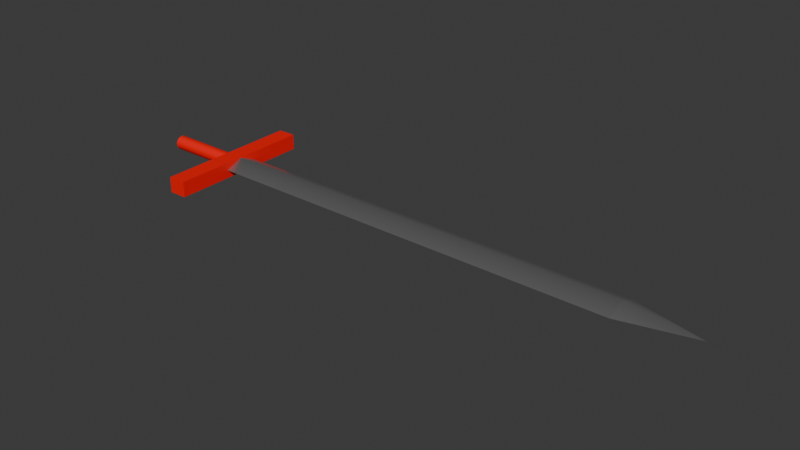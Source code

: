 # Source: sword.blend  (saved by Blender 4.2.66; exported with 4.5.12 LTS)
import bpy
from mathutils import Matrix  # noqa: F401  (used for matrix-valued properties, if any)

bpy.ops.wm.read_factory_settings(use_empty=True)
scene = bpy.context.scene
scene.name = 'Scene'

# ---- collections
col_collection = bpy.data.collections.new('Collection'); scene.collection.children.link(col_collection)
col_blade = bpy.data.collections.new('Blade'); col_collection.children.link(col_blade)

# ---- materials (node trees are filled in below, after node groups)
mat_material = bpy.data.materials.new('Material')
mat_blade = bpy.data.materials.new('Blade')

# ---- node groups
ng_smooth_by_angle = bpy.data.node_groups.new('Smooth by Angle', 'GeometryNodeTree')
_s = ng_smooth_by_angle.interface.new_socket(name='Mesh', in_out='OUTPUT', socket_type='NodeSocketGeometry')
_s = ng_smooth_by_angle.interface.new_socket(name='Mesh', in_out='INPUT', socket_type='NodeSocketGeometry')
_s = ng_smooth_by_angle.interface.new_socket(name='Angle', in_out='INPUT', socket_type='NodeSocketFloat')
_s.subtype = 'ANGLE'
_s.default_value = 0.5236
_s.min_value = 0.0
_s.max_value = 3.142
_s.description = 'Maximum face angle for smooth edges'
_s = ng_smooth_by_angle.interface.new_socket(name='Ignore Sharpness', in_out='INPUT', socket_type='NodeSocketBool')
_s.force_non_field = True
ng_smooth_by_angle.description = 'Set the sharpness of mesh edges based on the angle between the neighboring faces'
ng_smooth_by_angle.is_modifier = True
_N = ng_smooth_by_angle.nodes; _L = ng_smooth_by_angle.links
n0 = _N.new('GeometryNodeSetShadeSmooth'); n0.name = 'Set Shade Smooth'; n0.location = (120, -80)
n0.domain = 'EDGE'
n1 = _N.new('GeometryNodeSetShadeSmooth'); n1.name = 'Set Shade Smooth.001'; n1.location = (300, -80)
n2 = _N.new('NodeGroupOutput'); n2.name = 'Group Output'; n2.location = (480, -80)
n3 = _N.new('GeometryNodeInputMeshEdgeAngle'); n3.name = 'Edge Angle'; n3.location = (-440, -240)
n4 = _N.new('NodeGroupInput'); n4.name = 'Group Input'; n4.location = (-80, -80)
n5 = _N.new('GeometryNodeInputEdgeSmooth'); n5.name = 'Is Edge Smooth'; n5.location = (-260, -120)
n6 = _N.new('GeometryNodeInputShadeSmooth'); n6.name = 'Is Shade Smooth'; n6.location = (-440, -397)
n7 = _N.new('FunctionNodeCompare'); n7.name = 'Compare'; n7.location = (-260, -260)
n7.operation = 'LESS_EQUAL'
n7.inputs[6].default_value = (0.0, 0.0, 0.0, 0.0)
n7.inputs[7].default_value = (0.0, 0.0, 0.0, 0.0)
n8 = _N.new('FunctionNodeBooleanMath'); n8.name = 'Boolean Math.001'; n8.location = (-80, -260)
n9 = _N.new('NodeGroupInput'); n9.name = 'Group Input.001'; n9.location = (-440, -329)
n10 = _N.new('NodeGroupInput'); n10.name = 'Group Input.002'; n10.location = (-259, -189)
n11 = _N.new('FunctionNodeBooleanMath'); n11.name = 'Boolean Math'; n11.location = (-80, -149)
n11.operation = 'OR'
n12 = _N.new('FunctionNodeBooleanMath'); n12.name = 'Boolean Math.002'; n12.location = (-260, -380)
n12.operation = 'OR'
n13 = _N.new('NodeGroupInput'); n13.name = 'Group Input.003'; n13.location = (-440, -460)
_L.new(n3.outputs[0], n7.inputs[0])
_L.new(n1.outputs[0], n2.inputs[0])
_L.new(n9.outputs[1], n7.inputs[1])
_L.new(n7.outputs[0], n8.inputs[0])
_L.new(n4.outputs[0], n0.inputs[0])
_L.new(n0.outputs[0], n1.inputs[0])
_L.new(n8.outputs[0], n0.inputs[2])
_L.new(n10.outputs[2], n11.inputs[1])
_L.new(n5.outputs[0], n11.inputs[0])
_L.new(n11.outputs[0], n0.inputs[1])
_L.new(n13.outputs[2], n12.inputs[1])
_L.new(n6.outputs[0], n12.inputs[0])
_L.new(n12.outputs[0], n8.inputs[1])
n2.is_active_output = True
ng_smooth_by_angle_005 = bpy.data.node_groups.new('Smooth by Angle.005', 'GeometryNodeTree')
_s = ng_smooth_by_angle_005.interface.new_socket(name='Mesh', in_out='OUTPUT', socket_type='NodeSocketGeometry')
_s = ng_smooth_by_angle_005.interface.new_socket(name='Mesh', in_out='INPUT', socket_type='NodeSocketGeometry')
_s = ng_smooth_by_angle_005.interface.new_socket(name='Angle', in_out='INPUT', socket_type='NodeSocketFloat')
_s.subtype = 'ANGLE'
_s.default_value = 0.5236
_s.min_value = 0.0
_s.max_value = 3.142
_s.description = 'Maximum face angle for smooth edges'
_s = ng_smooth_by_angle_005.interface.new_socket(name='Ignore Sharpness', in_out='INPUT', socket_type='NodeSocketBool')
_s.force_non_field = True
ng_smooth_by_angle_005.description = 'Set the sharpness of mesh edges based on the angle between the neighboring faces'
ng_smooth_by_angle_005.is_modifier = True
_N = ng_smooth_by_angle_005.nodes; _L = ng_smooth_by_angle_005.links
n0 = _N.new('GeometryNodeSetShadeSmooth'); n0.name = 'Set Shade Smooth'; n0.location = (120, -80)
n0.domain = 'EDGE'
n1 = _N.new('GeometryNodeSetShadeSmooth'); n1.name = 'Set Shade Smooth.001'; n1.location = (300, -80)
n2 = _N.new('NodeGroupOutput'); n2.name = 'Group Output'; n2.location = (480, -80)
n3 = _N.new('GeometryNodeInputMeshEdgeAngle'); n3.name = 'Edge Angle'; n3.location = (-440, -240)
n4 = _N.new('NodeGroupInput'); n4.name = 'Group Input'; n4.location = (-80, -80)
n5 = _N.new('GeometryNodeInputEdgeSmooth'); n5.name = 'Is Edge Smooth'; n5.location = (-260, -120)
n6 = _N.new('GeometryNodeInputShadeSmooth'); n6.name = 'Is Shade Smooth'; n6.location = (-440, -397)
n7 = _N.new('FunctionNodeCompare'); n7.name = 'Compare'; n7.location = (-260, -260)
n7.operation = 'LESS_EQUAL'
n7.inputs[6].default_value = (0.0, 0.0, 0.0, 0.0)
n7.inputs[7].default_value = (0.0, 0.0, 0.0, 0.0)
n8 = _N.new('FunctionNodeBooleanMath'); n8.name = 'Boolean Math.001'; n8.location = (-80, -260)
n9 = _N.new('NodeGroupInput'); n9.name = 'Group Input.001'; n9.location = (-440, -329)
n10 = _N.new('NodeGroupInput'); n10.name = 'Group Input.002'; n10.location = (-259, -189)
n11 = _N.new('FunctionNodeBooleanMath'); n11.name = 'Boolean Math'; n11.location = (-80, -149)
n11.operation = 'OR'
n12 = _N.new('FunctionNodeBooleanMath'); n12.name = 'Boolean Math.002'; n12.location = (-260, -380)
n12.operation = 'OR'
n13 = _N.new('NodeGroupInput'); n13.name = 'Group Input.003'; n13.location = (-440, -460)
_L.new(n3.outputs[0], n7.inputs[0])
_L.new(n1.outputs[0], n2.inputs[0])
_L.new(n9.outputs[1], n7.inputs[1])
_L.new(n7.outputs[0], n8.inputs[0])
_L.new(n4.outputs[0], n0.inputs[0])
_L.new(n0.outputs[0], n1.inputs[0])
_L.new(n8.outputs[0], n0.inputs[2])
_L.new(n10.outputs[2], n11.inputs[1])
_L.new(n5.outputs[0], n11.inputs[0])
_L.new(n11.outputs[0], n0.inputs[1])
_L.new(n13.outputs[2], n12.inputs[1])
_L.new(n6.outputs[0], n12.inputs[0])
_L.new(n12.outputs[0], n8.inputs[1])
n2.is_active_output = True
ng_smooth_by_angle_003 = bpy.data.node_groups.new('Smooth by Angle.003', 'GeometryNodeTree')
_s = ng_smooth_by_angle_003.interface.new_socket(name='Mesh', in_out='OUTPUT', socket_type='NodeSocketGeometry')
_s = ng_smooth_by_angle_003.interface.new_socket(name='Mesh', in_out='INPUT', socket_type='NodeSocketGeometry')
_s = ng_smooth_by_angle_003.interface.new_socket(name='Angle', in_out='INPUT', socket_type='NodeSocketFloat')
_s.subtype = 'ANGLE'
_s.default_value = 0.5236
_s.min_value = 0.0
_s.max_value = 3.142
_s.description = 'Maximum face angle for smooth edges'
_s = ng_smooth_by_angle_003.interface.new_socket(name='Ignore Sharpness', in_out='INPUT', socket_type='NodeSocketBool')
_s.force_non_field = True
ng_smooth_by_angle_003.description = 'Set the sharpness of mesh edges based on the angle between the neighboring faces'
ng_smooth_by_angle_003.is_modifier = True
_N = ng_smooth_by_angle_003.nodes; _L = ng_smooth_by_angle_003.links
n0 = _N.new('GeometryNodeSetShadeSmooth'); n0.name = 'Set Shade Smooth'; n0.location = (120, -80)
n0.domain = 'EDGE'
n1 = _N.new('GeometryNodeSetShadeSmooth'); n1.name = 'Set Shade Smooth.001'; n1.location = (300, -80)
n2 = _N.new('NodeGroupOutput'); n2.name = 'Group Output'; n2.location = (480, -80)
n3 = _N.new('GeometryNodeInputMeshEdgeAngle'); n3.name = 'Edge Angle'; n3.location = (-440, -240)
n4 = _N.new('NodeGroupInput'); n4.name = 'Group Input'; n4.location = (-80, -80)
n5 = _N.new('GeometryNodeInputEdgeSmooth'); n5.name = 'Is Edge Smooth'; n5.location = (-260, -120)
n6 = _N.new('GeometryNodeInputShadeSmooth'); n6.name = 'Is Shade Smooth'; n6.location = (-440, -397)
n7 = _N.new('FunctionNodeCompare'); n7.name = 'Compare'; n7.location = (-260, -260)
n7.operation = 'LESS_EQUAL'
n7.inputs[6].default_value = (0.0, 0.0, 0.0, 0.0)
n7.inputs[7].default_value = (0.0, 0.0, 0.0, 0.0)
n8 = _N.new('FunctionNodeBooleanMath'); n8.name = 'Boolean Math.001'; n8.location = (-80, -260)
n9 = _N.new('NodeGroupInput'); n9.name = 'Group Input.001'; n9.location = (-440, -329)
n10 = _N.new('NodeGroupInput'); n10.name = 'Group Input.002'; n10.location = (-259, -189)
n11 = _N.new('FunctionNodeBooleanMath'); n11.name = 'Boolean Math'; n11.location = (-80, -149)
n11.operation = 'OR'
n12 = _N.new('FunctionNodeBooleanMath'); n12.name = 'Boolean Math.002'; n12.location = (-260, -380)
n12.operation = 'OR'
n13 = _N.new('NodeGroupInput'); n13.name = 'Group Input.003'; n13.location = (-440, -460)
_L.new(n3.outputs[0], n7.inputs[0])
_L.new(n1.outputs[0], n2.inputs[0])
_L.new(n9.outputs[1], n7.inputs[1])
_L.new(n7.outputs[0], n8.inputs[0])
_L.new(n4.outputs[0], n0.inputs[0])
_L.new(n0.outputs[0], n1.inputs[0])
_L.new(n8.outputs[0], n0.inputs[2])
_L.new(n10.outputs[2], n11.inputs[1])
_L.new(n5.outputs[0], n11.inputs[0])
_L.new(n11.outputs[0], n0.inputs[1])
_L.new(n13.outputs[2], n12.inputs[1])
_L.new(n6.outputs[0], n12.inputs[0])
_L.new(n12.outputs[0], n8.inputs[1])
n2.is_active_output = True

# ---- material node trees
mat_material.use_nodes = True; mat_material.node_tree.nodes.clear()
_N = mat_material.node_tree.nodes; _L = mat_material.node_tree.links
n0 = _N.new('ShaderNodeBsdfPrincipled'); n0.name = 'Principled BSDF'; n0.location = (10, 300)
n0.inputs[0].default_value = (1.0, 0.0, 0.0, 1.0)
n1 = _N.new('ShaderNodeOutputMaterial'); n1.name = 'Material Output'; n1.location = (300, 300)
_L.new(n0.outputs[0], n1.inputs[0])
n1.is_active_output = True
mat_blade.use_nodes = True; mat_blade.node_tree.nodes.clear()
_N = mat_blade.node_tree.nodes; _L = mat_blade.node_tree.links
n0 = _N.new('ShaderNodeBsdfPrincipled'); n0.name = 'Principled BSDF'; n0.location = (10, 300)
n0.inputs[0].default_value = (0.3314, 0.3314, 0.3314, 1.0)
n0.inputs[1].default_value = 0.7
n0.inputs[2].default_value = 0.3
n1 = _N.new('ShaderNodeOutputMaterial'); n1.name = 'Material Output'; n1.location = (300, 300)
_L.new(n0.outputs[0], n1.inputs[0])
n1.is_active_output = True

# ---- world
world_world = bpy.data.worlds.new('World'); scene.world = world_world
world_world.use_nodes = True; world_world.node_tree.nodes.clear()
_N = world_world.node_tree.nodes; _L = world_world.node_tree.links
n0 = _N.new('ShaderNodeOutputWorld'); n0.name = 'World Output'; n0.location = (300, 300)
n1 = _N.new('ShaderNodeBackground'); n1.name = 'Background'; n1.location = (10, 300)
n1.inputs[0].default_value = (0.05088, 0.05088, 0.05088, 1.0)
_L.new(n1.outputs[0], n0.inputs[0])
n0.is_active_output = True
world_world.color = (0.05088, 0.05088, 0.05088)
world_world.sun_shadow_jitter_overblur = 0.0

# ---- meshes
me_cube_012 = bpy.data.meshes.new('Cube.012')
me_cube_012.from_pydata([(-1.0, -1.0, -1.0), (-1.0, -1.0, 1.0), (-1.0, 1.0, -1.0), (-1.0, 1.0, 1.0), (1.0, -1.0, -1.0), (1.0, -1.0, 1.0), (1.0, 1.0, -1.0), (1.0, 1.0, 1.0)], [], [(0, 1, 3, 2), (2, 3, 7, 6), (6, 7, 5, 4), (4, 5, 1, 0), (2, 6, 4, 0), (7, 3, 1, 5)])
me_cube_012.polygons.foreach_set('use_smooth', [True] * 6)
_uv = me_cube_012.uv_layers.new(name='UVMap')
_uv.uv.foreach_set('vector', [0.375, 0.0, 0.625, 0.0, 0.625, 0.25, 0.375, 0.25, 0.375, 0.25, 0.625, 0.25, 0.625, 0.5, 0.375, 0.5, 0.375, 0.5, 0.625, 0.5, 0.625, 0.75, 0.375, 0.75, 0.375, 0.75, 0.625, 0.75, 0.625, 1.0, 0.375, 1.0, 0.125, 0.5, 0.375, 0.5, 0.375, 0.75, 0.125, 0.75, 0.625, 0.5, 0.875, 0.5, 0.875, 0.75, 0.625, 0.75])
me_cube_012.materials.append(mat_material)
me_cube_012.update()
me_cylinder_001 = bpy.data.meshes.new('Cylinder.001')
me_cylinder_001.from_pydata([(0.0, 1.0, -1.0), (0.0, 1.0, 1.0), (0.1951, 0.9808, -1.0), (0.1951, 0.9808, 1.0), (0.3827, 0.9239, -1.0), (0.3827, 0.9239, 1.0), (0.5556, 0.8315, -1.0), (0.5556, 0.8315, 1.0), (0.7071, 0.7071, -1.0), (0.7071, 0.7071, 1.0), (0.8315, 0.5556, -1.0), (0.8315, 0.5556, 1.0), (0.9239, 0.3827, -1.0), (0.9239, 0.3827, 1.0), (0.9808, 0.1951, -1.0), (0.9808, 0.1951, 1.0), (1.0, 0.0, -1.0), (1.0, 0.0, 1.0), (0.9808, -0.1951, -1.0), (0.9808, -0.1951, 1.0), (0.9239, -0.3827, -1.0), (0.9239, -0.3827, 1.0), (0.8315, -0.5556, -1.0), (0.8315, -0.5556, 1.0), (0.7071, -0.7071, -1.0), (0.7071, -0.7071, 1.0), (0.5556, -0.8315, -1.0), (0.5556, -0.8315, 1.0), (0.3827, -0.9239, -1.0), (0.3827, -0.9239, 1.0), (0.1951, -0.9808, -1.0), (0.1951, -0.9808, 1.0), (0.0, -1.0, -1.0), (0.0, -1.0, 1.0), (-0.1951, -0.9808, -1.0), (-0.1951, -0.9808, 1.0), (-0.3827, -0.9239, -1.0), (-0.3827, -0.9239, 1.0), (-0.5556, -0.8315, -1.0), (-0.5556, -0.8315, 1.0), (-0.7071, -0.7071, -1.0), (-0.7071, -0.7071, 1.0), (-0.8315, -0.5556, -1.0), (-0.8315, -0.5556, 1.0), (-0.9239, -0.3827, -1.0), (-0.9239, -0.3827, 1.0), (-0.9808, -0.1951, -1.0), (-0.9808, -0.1951, 1.0), (-1.0, 0.0, -1.0), (-1.0, 0.0, 1.0), (-0.9808, 0.1951, -1.0), (-0.9808, 0.1951, 1.0), (-0.9239, 0.3827, -1.0), (-0.9239, 0.3827, 1.0), (-0.8315, 0.5556, -1.0), (-0.8315, 0.5556, 1.0), (-0.7071, 0.7071, -1.0), (-0.7071, 0.7071, 1.0), (-0.5556, 0.8315, -1.0), (-0.5556, 0.8315, 1.0), (-0.3827, 0.9239, -1.0), (-0.3827, 0.9239, 1.0), (-0.1951, 0.9808, -1.0), (-0.1951, 0.9808, 1.0)], [], [(0, 1, 3, 2), (2, 3, 5, 4), (4, 5, 7, 6), (6, 7, 9, 8), (8, 9, 11, 10), (10, 11, 13, 12), (12, 13, 15, 14), (14, 15, 17, 16), (16, 17, 19, 18), (18, 19, 21, 20), (20, 21, 23, 22), (22, 23, 25, 24), (24, 25, 27, 26), (26, 27, 29, 28), (28, 29, 31, 30), (30, 31, 33, 32), (32, 33, 35, 34), (34, 35, 37, 36), (36, 37, 39, 38), (38, 39, 41, 40), (40, 41, 43, 42), (42, 43, 45, 44), (44, 45, 47, 46), (46, 47, 49, 48), (48, 49, 51, 50), (50, 51, 53, 52), (52, 53, 55, 54), (54, 55, 57, 56), (56, 57, 59, 58), (58, 59, 61, 60), (3, 1, 63, 61, 59, 57, 55, 53, 51, 49, 47, 45, 43, 41, 39, 37, 35, 33, 31, 29, 27, 25, 23, 21, 19, 17, 15, 13, 11, 9, 7, 5), (60, 61, 63, 62), (62, 63, 1, 0), (0, 2, 4, 6, 8, 10, 12, 14, 16, 18, 20, 22, 24, 26, 28, 30, 32, 34, 36, 38, 40, 42, 44, 46, 48, 50, 52, 54, 56, 58, 60, 62)])
me_cylinder_001.polygons.foreach_set('use_smooth', [True] * 34)
_uv = me_cylinder_001.uv_layers.new(name='UVMap')
_uv.uv.foreach_set('vector', [1.0, 0.5, 1.0, 1.0, 0.9688, 1.0, 0.9688, 0.5, 0.9688, 0.5, 0.9688, 1.0, 0.9375, 1.0, 0.9375, 0.5, 0.9375, 0.5, 0.9375, 1.0, 0.9062, 1.0, 0.9062, 0.5, 0.9062, 0.5, 0.9062, 1.0, 0.875, 1.0, 0.875, 0.5, 0.875, 0.5, 0.875, 1.0, 0.8438, 1.0, 0.8438, 0.5, 0.8438, 0.5, 0.8438, 1.0, 0.8125, 1.0, 0.8125, 0.5, 0.8125, 0.5, 0.8125, 1.0, 0.7812, 1.0, 0.7812, 0.5, 0.7812, 0.5, 0.7812, 1.0, 0.75, 1.0, 0.75, 0.5, 0.75, 0.5, 0.75, 1.0, 0.7188, 1.0, 0.7188, 0.5, 0.7188, 0.5, 0.7188, 1.0, 0.6875, 1.0, 0.6875, 0.5, 0.6875, 0.5, 0.6875, 1.0, 0.6562, 1.0, 0.6562, 0.5, 0.6562, 0.5, 0.6562, 1.0, 0.625, 1.0, 0.625, 0.5, 0.625, 0.5, 0.625, 1.0, 0.5938, 1.0, 0.5938, 0.5, 0.5938, 0.5, 0.5938, 1.0, 0.5625, 1.0, 0.5625, 0.5, 0.5625, 0.5, 0.5625, 1.0, 0.5312, 1.0, 0.5312, 0.5, 0.5312, 0.5, 0.5312, 1.0, 0.5, 1.0, 0.5, 0.5, 0.5, 0.5, 0.5, 1.0, 0.4688, 1.0, 0.4688, 0.5, 0.4688, 0.5, 0.4688, 1.0, 0.4375, 1.0, 0.4375, 0.5, 0.4375, 0.5, 0.4375, 1.0, 0.4062, 1.0, 0.4062, 0.5, 0.4062, 0.5, 0.4062, 1.0, 0.375, 1.0, 0.375, 0.5, 0.375, 0.5, 0.375, 1.0, 0.3438, 1.0, 0.3438, 0.5, 0.3438, 0.5, 0.3438, 1.0, 0.3125, 1.0, 0.3125, 0.5, 0.3125, 0.5, 0.3125, 1.0, 0.2812, 1.0, 0.2812, 0.5, 0.2812, 0.5, 0.2812, 1.0, 0.25, 1.0, 0.25, 0.5, 0.25, 0.5, 0.25, 1.0, 0.2188, 1.0, 0.2188, 0.5, 0.2188, 0.5, 0.2188, 1.0, 0.1875, 1.0, 0.1875, 0.5, 0.1875, 0.5, 0.1875, 1.0, 0.1562, 1.0, 0.1562, 0.5, 0.1562, 0.5, 0.1562, 1.0, 0.125, 1.0, 0.125, 0.5, 0.125, 0.5, 0.125, 1.0, 0.09375, 1.0, 0.09375, 0.5, 0.09375, 0.5, 0.09375, 1.0, 0.0625, 1.0, 0.0625, 0.5, 0.2968, 0.4854, 0.25, 0.49, 0.2032, 0.4854, 0.1582, 0.4717, 0.1167, 0.4496, 0.08029, 0.4197, 0.05045, 0.3833, 0.02827, 0.3418, 0.01461, 0.2968, 0.01, 0.25, 0.01461, 0.2032, 0.02827, 0.1582, 0.05045, 0.1167, 0.08029, 0.08029, 0.1167, 0.05045, 0.1582, 0.02827, 0.2032, 0.01461, 0.25, 0.01, 0.2968, 0.01461, 0.3418, 0.02827, 0.3833, 0.05045, 0.4197, 0.08029, 0.4496, 0.1167, 0.4717, 0.1582, 0.4854, 0.2032, 0.49, 0.25, 0.4854, 0.2968, 0.4717, 0.3418, 0.4496, 0.3833, 0.4197, 0.4197, 0.3833, 0.4496, 0.3418, 0.4717, 0.0625, 0.5, 0.0625, 1.0, 0.03125, 1.0, 0.03125, 0.5, 0.03125, 0.5, 0.03125, 1.0, 0.0, 1.0, 0.0, 0.5, 0.75, 0.49, 0.7968, 0.4854, 0.8418, 0.4717, 0.8833, 0.4496, 0.9197, 0.4197, 0.9496, 0.3833, 0.9717, 0.3418, 0.9854, 0.2968, 0.99, 0.25, 0.9854, 0.2032, 0.9717, 0.1582, 0.9496, 0.1167, 0.9197, 0.08029, 0.8833, 0.05045, 0.8418, 0.02827, 0.7968, 0.01461, 0.75, 0.01, 0.7032, 0.01461, 0.6582, 0.02827, 0.6167, 0.05045, 0.5803, 0.08029, 0.5504, 0.1167, 0.5283, 0.1582, 0.5146, 0.2032, 0.51, 0.25, 0.5146, 0.2968, 0.5283, 0.3418, 0.5504, 0.3833, 0.5803, 0.4197, 0.6167, 0.4496, 0.6582, 0.4717, 0.7032, 0.4854])
me_cylinder_001.materials.append(mat_material)
me_cylinder_001.update()
me_cube_004 = bpy.data.meshes.new('Cube.004')
me_cube_004.from_pydata([(-1.0, -1.0, -1.0), (-1.0, 0.0, -0.7885), (-1.0, 1.0, -1.0), (1.0, -1.0, -1.0), (1.0, 0.0, -0.7885), (1.0, 1.0, -1.0)], [], [(0, 1, 2), (2, 1, 4, 5), (5, 4, 3), (3, 4, 1, 0), (2, 5, 3, 0)])
me_cube_004.polygons.foreach_set('use_smooth', [True] * 5)
_uv = me_cube_004.uv_layers.new(name='UVMap')
_uv.uv.foreach_set('vector', [0.375, 0.0, 0.625, 0.25, 0.375, 0.25, 0.375, 0.25, 0.625, 0.25, 0.625, 0.5, 0.375, 0.5, 0.375, 0.5, 0.625, 0.75, 0.375, 0.75, 0.375, 0.75, 0.625, 0.75, 0.625, 1.0, 0.375, 1.0, 0.125, 0.5, 0.375, 0.5, 0.375, 0.75, 0.125, 0.75])
me_cube_004.materials.append(mat_blade)
me_cube_004.update()
me_cube_003 = bpy.data.meshes.new('Cube.003')
me_cube_003.from_pydata([(-1.0, -1.0, -1.0), (-1.0, 0.0, -0.7885), (-1.0, 1.0, -1.0), (1.0, -1.0, -1.0), (1.0, 0.0, -0.7885), (1.0, 1.0, -1.0)], [], [(0, 1, 2), (2, 1, 4, 5), (5, 4, 3), (3, 4, 1, 0), (2, 5, 3, 0)])
me_cube_003.polygons.foreach_set('use_smooth', [True] * 5)
_uv = me_cube_003.uv_layers.new(name='UVMap')
_uv.uv.foreach_set('vector', [0.375, 0.0, 0.625, 0.25, 0.375, 0.25, 0.375, 0.25, 0.625, 0.25, 0.625, 0.5, 0.375, 0.5, 0.375, 0.5, 0.625, 0.75, 0.375, 0.75, 0.375, 0.75, 0.625, 0.75, 0.625, 1.0, 0.375, 1.0, 0.125, 0.5, 0.375, 0.5, 0.375, 0.75, 0.125, 0.75])
me_cube_003.materials.append(mat_blade)
me_cube_003.update()
me_cube_011 = bpy.data.meshes.new('Cube.011')
me_cube_011.from_pydata([(-1.0, -1.0, -1.0), (-1.0, 0.0, -0.7885), (-1.0, 1.0, -1.0), (1.0, 0.0, -1.0), (-1.0, 0.0, -1.0)], [], [(0, 1, 2, 4), (2, 1, 3), (3, 1, 0), (4, 3, 0), (2, 3, 4)])
me_cube_011.polygons.foreach_set('use_smooth', [True] * 5)
_uv = me_cube_011.uv_layers.new(name='UVMap')
_uv.uv.foreach_set('vector', [0.375, 0.0, 0.625, 0.25, 0.375, 0.25, 0.375, 0.125, 0.375, 0.25, 0.625, 0.5, 0.375, 0.5, 0.375, 0.75, 0.625, 1.0, 0.375, 1.0, 0.125, 0.625, 0.375, 0.75, 0.125, 0.75, 0.125, 0.5, 0.375, 0.625, 0.125, 0.625])
me_cube_011.materials.append(mat_blade)
me_cube_011.update()
me_cube_009 = bpy.data.meshes.new('Cube.009')
me_cube_009.from_pydata([(-1.0, -1.0, -1.0), (-1.0, 0.0, -0.7885), (-1.0, 1.0, -1.0), (1.0, 0.0, -1.0), (-1.0, 0.0, -1.0)], [], [(0, 1, 2, 4), (2, 1, 3), (3, 1, 0), (4, 3, 0), (2, 3, 4)])
me_cube_009.polygons.foreach_set('use_smooth', [True] * 5)
_uv = me_cube_009.uv_layers.new(name='UVMap')
_uv.uv.foreach_set('vector', [0.375, 0.0, 0.625, 0.25, 0.375, 0.25, 0.375, 0.125, 0.375, 0.25, 0.625, 0.5, 0.375, 0.5, 0.375, 0.75, 0.625, 1.0, 0.375, 1.0, 0.125, 0.625, 0.375, 0.75, 0.125, 0.75, 0.125, 0.5, 0.375, 0.625, 0.125, 0.625])
me_cube_009.materials.append(mat_blade)
me_cube_009.update()

# ---- objects
ob_crossguard = bpy.data.objects.new('Crossguard', me_cube_012)
ob_hilt = bpy.data.objects.new('Hilt', me_cylinder_001)
ob_bladeback = bpy.data.objects.new('BladeBack', me_cube_004)
ob_bladeside = bpy.data.objects.new('BladeSide', me_cube_003)
ob_bladeside_002 = bpy.data.objects.new('BladeSide.002', me_cube_011)
ob_bladetip = bpy.data.objects.new('BladeTip', me_cube_009)

# ---- transforms, parenting, visibility, modifiers, constraints
ob_crossguard.location = (-6.222, 0.0, 1.0)
ob_crossguard.rotation_euler = (0.0, 0.0, 0.01745)
ob_crossguard.scale = (0.2566, 2.095, 0.22)
_m = ob_crossguard.modifiers.new('Smooth by Angle', 'NODES')
_m.node_group = ng_smooth_by_angle
_m.use_pin_to_last = True
_m.show_group_selector = False
ob_hilt.location = (-7.45, 0.0, 1.0)
ob_hilt.rotation_euler = (0.0, 1.571, 0.0)
ob_hilt.scale = (0.2, 0.2, 1.0)
_m = ob_hilt.modifiers.new('Smooth by Angle', 'NODES')
_m.node_group = ng_smooth_by_angle
_m.use_pin_to_last = True
_m.show_group_selector = False
ob_bladeback.location = (0.0, 0.0, 0.0)
ob_bladeback.rotation_euler = (3.142, 0.0, 0.0)
ob_bladeback.scale = (6.0, 0.5, 1.0)
_m = ob_bladeback.modifiers.new('Smooth by Angle', 'NODES')
_m.node_group = ng_smooth_by_angle
_m.use_pin_to_last = True
_m.show_group_selector = False
ob_bladeside.location = (0.0, 0.0, 2.0)
ob_bladeside.scale = (6.0, 0.5, 1.0)
_m = ob_bladeside.modifiers.new('Smooth by Angle', 'NODES')
_m.node_group = ng_smooth_by_angle
_m.use_pin_to_last = True
_m.show_group_selector = False
ob_bladeside_002.location = (7.0, 0.0, 0.0)
ob_bladeside_002.rotation_euler = (3.142, 0.0, 0.0)
ob_bladeside_002.scale = (1.0, 0.5, 1.0)
_m = ob_bladeside_002.modifiers.new('Smooth by Angle.001', 'NODES')
_m.node_group = ng_smooth_by_angle
_m.use_pin_to_last = True
_m.show_group_selector = False
_m = ob_bladeside_002.modifiers.new('Smooth by Angle', 'NODES')
_m.node_group = ng_smooth_by_angle_005
_m.use_pin_to_last = True
_m.show_group_selector = False
ob_bladetip.location = (7.0, 0.0, 2.0)
ob_bladetip.scale = (1.0, 0.5, 1.0)
_m = ob_bladetip.modifiers.new('Smooth by Angle', 'NODES')
_m.node_group = ng_smooth_by_angle_003
_m.use_pin_to_last = True
_m.show_group_selector = False

# ---- collection membership
col_collection.objects.link(ob_crossguard)
col_collection.objects.link(ob_hilt)
col_blade.objects.link(ob_bladeback)
col_blade.objects.link(ob_bladeside)
col_blade.objects.link(ob_bladeside_002)
col_blade.objects.link(ob_bladetip)

# ---- scene / render settings (as saved in the file)
scene.frame_start = 1; scene.frame_end = 250; scene.frame_set(1)
scene.render.engine = 'BLENDER_EEVEE_NEXT'
bpy.context.view_layer.update()

# ---- added for rendering (the .blend has no active camera and no usable light): camera, sun
cam_auto = bpy.data.cameras.new('AutoCamera')
cam_auto.lens = 50.0
cam_auto.sensor_width = 36.0
cam_auto.clip_end = 1000.0
ob_auto_camera = bpy.data.objects.new('AutoCamera', cam_auto)
scene.collection.objects.link(ob_auto_camera)
ob_auto_camera.location = (15.4882, -18.8559, 13.5706)
ob_auto_camera.rotation_euler = (1.09748, -7.21219e-08, 0.694738)
scene.camera = ob_auto_camera
light_auto_sun = bpy.data.lights.new('AutoSun', 'SUN')
light_auto_sun.energy = 3.0
light_auto_sun.angle = 0.0523599
ob_auto_sun = bpy.data.objects.new('AutoSun', light_auto_sun)
scene.collection.objects.link(ob_auto_sun)
ob_auto_sun.rotation_euler = (0.872665, 0.174533, 0.523599)
bpy.context.view_layer.update()
